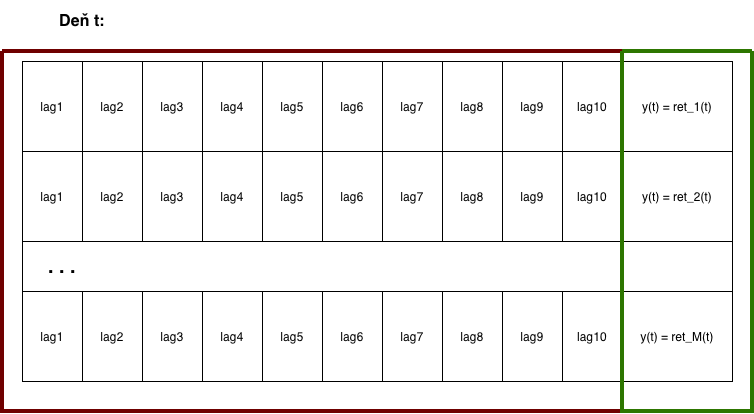

The diagram above was exported from draw.io. Its source (the exported page's mxGraphModel, read from the mxfile embedded in the PNG):
<mxGraphModel dx="946" dy="766" grid="1" gridSize="10" guides="1" tooltips="1" connect="1" arrows="1" fold="1" page="1" pageScale="1" pageWidth="827" pageHeight="1169" math="0" shadow="0" adaptiveColors="none">
  <root>
    <mxCell id="0" />
    <mxCell id="1" parent="0" />
    <mxCell id="t6KxmuwzhOQG_O-KMMas-1" parent="1" style="rounded=0;whiteSpace=wrap;html=1;" value="" vertex="1">
      <mxGeometry height="320" width="710" x="470" y="210" as="geometry" />
    </mxCell>
    <mxCell id="t6KxmuwzhOQG_O-KMMas-2" parent="1" style="rounded=0;whiteSpace=wrap;html=1;" value="" vertex="1">
      <mxGeometry height="90" width="520" x="470" y="210" as="geometry" />
    </mxCell>
    <mxCell id="t6KxmuwzhOQG_O-KMMas-3" parent="1" style="rounded=0;whiteSpace=wrap;html=1;" value="" vertex="1">
      <mxGeometry height="90" width="700" x="470" y="300" as="geometry" />
    </mxCell>
    <mxCell id="t6KxmuwzhOQG_O-KMMas-4" parent="1" style="text;html=1;whiteSpace=wrap;strokeColor=none;fillColor=none;align=center;verticalAlign=middle;rounded=0;" value="&lt;font style=&quot;font-size: 20px;&quot;&gt;&lt;b&gt;. . .&lt;/b&gt;&lt;/font&gt;" vertex="1">
      <mxGeometry height="30" width="60" x="480" y="400" as="geometry" />
    </mxCell>
    <mxCell id="t6KxmuwzhOQG_O-KMMas-5" parent="1" style="rounded=0;whiteSpace=wrap;html=1;" value="" vertex="1">
      <mxGeometry height="90" width="710" x="470" y="440" as="geometry" />
    </mxCell>
    <mxCell id="t6KxmuwzhOQG_O-KMMas-6" parent="1" style="rounded=0;whiteSpace=wrap;html=1;" value="lag1" vertex="1">
      <mxGeometry height="90" width="60" x="470" y="210" as="geometry" />
    </mxCell>
    <mxCell id="t6KxmuwzhOQG_O-KMMas-7" parent="1" style="rounded=0;whiteSpace=wrap;html=1;" value="lag2" vertex="1">
      <mxGeometry height="90" width="60" x="530" y="210" as="geometry" />
    </mxCell>
    <mxCell id="t6KxmuwzhOQG_O-KMMas-8" parent="1" style="rounded=0;whiteSpace=wrap;html=1;" value="lag3" vertex="1">
      <mxGeometry height="90" width="60" x="590" y="210" as="geometry" />
    </mxCell>
    <mxCell id="t6KxmuwzhOQG_O-KMMas-9" parent="1" style="rounded=0;whiteSpace=wrap;html=1;" value="lag4" vertex="1">
      <mxGeometry height="90" width="60" x="650" y="210" as="geometry" />
    </mxCell>
    <mxCell id="t6KxmuwzhOQG_O-KMMas-10" parent="1" style="rounded=0;whiteSpace=wrap;html=1;" value="lag5" vertex="1">
      <mxGeometry height="90" width="60" x="710" y="210" as="geometry" />
    </mxCell>
    <mxCell id="t6KxmuwzhOQG_O-KMMas-11" parent="1" style="rounded=0;whiteSpace=wrap;html=1;" value="lag6" vertex="1">
      <mxGeometry height="90" width="60" x="770" y="210" as="geometry" />
    </mxCell>
    <mxCell id="t6KxmuwzhOQG_O-KMMas-12" parent="1" style="rounded=0;whiteSpace=wrap;html=1;" value="lag7" vertex="1">
      <mxGeometry height="90" width="60" x="830" y="210" as="geometry" />
    </mxCell>
    <mxCell id="t6KxmuwzhOQG_O-KMMas-13" parent="1" style="rounded=0;whiteSpace=wrap;html=1;" value="lag8" vertex="1">
      <mxGeometry height="90" width="60" x="890" y="210" as="geometry" />
    </mxCell>
    <mxCell id="t6KxmuwzhOQG_O-KMMas-14" parent="1" style="rounded=0;whiteSpace=wrap;html=1;" value="lag9" vertex="1">
      <mxGeometry height="90" width="60" x="950" y="210" as="geometry" />
    </mxCell>
    <mxCell id="t6KxmuwzhOQG_O-KMMas-15" parent="1" style="rounded=0;whiteSpace=wrap;html=1;" value="lag10" vertex="1">
      <mxGeometry height="90" width="60" x="1010" y="210" as="geometry" />
    </mxCell>
    <mxCell id="t6KxmuwzhOQG_O-KMMas-16" parent="1" style="rounded=0;whiteSpace=wrap;html=1;" value="y(t) = ret_1(t)" vertex="1">
      <mxGeometry height="90" width="110" x="1070" y="210" as="geometry" />
    </mxCell>
    <mxCell id="t6KxmuwzhOQG_O-KMMas-17" parent="1" style="rounded=0;whiteSpace=wrap;html=1;" value="lag1" vertex="1">
      <mxGeometry height="90" width="60" x="470" y="300" as="geometry" />
    </mxCell>
    <mxCell id="t6KxmuwzhOQG_O-KMMas-18" parent="1" style="rounded=0;whiteSpace=wrap;html=1;" value="lag2" vertex="1">
      <mxGeometry height="90" width="60" x="530" y="300" as="geometry" />
    </mxCell>
    <mxCell id="t6KxmuwzhOQG_O-KMMas-19" parent="1" style="rounded=0;whiteSpace=wrap;html=1;" value="lag3" vertex="1">
      <mxGeometry height="90" width="60" x="590" y="300" as="geometry" />
    </mxCell>
    <mxCell id="t6KxmuwzhOQG_O-KMMas-20" parent="1" style="rounded=0;whiteSpace=wrap;html=1;" value="lag4" vertex="1">
      <mxGeometry height="90" width="60" x="650" y="300" as="geometry" />
    </mxCell>
    <mxCell id="t6KxmuwzhOQG_O-KMMas-21" parent="1" style="rounded=0;whiteSpace=wrap;html=1;" value="lag5" vertex="1">
      <mxGeometry height="90" width="60" x="710" y="300" as="geometry" />
    </mxCell>
    <mxCell id="t6KxmuwzhOQG_O-KMMas-22" parent="1" style="rounded=0;whiteSpace=wrap;html=1;" value="lag6" vertex="1">
      <mxGeometry height="90" width="60" x="770" y="300" as="geometry" />
    </mxCell>
    <mxCell id="t6KxmuwzhOQG_O-KMMas-23" parent="1" style="rounded=0;whiteSpace=wrap;html=1;" value="lag7" vertex="1">
      <mxGeometry height="90" width="60" x="830" y="300" as="geometry" />
    </mxCell>
    <mxCell id="t6KxmuwzhOQG_O-KMMas-24" parent="1" style="rounded=0;whiteSpace=wrap;html=1;" value="lag8" vertex="1">
      <mxGeometry height="90" width="60" x="890" y="300" as="geometry" />
    </mxCell>
    <mxCell id="t6KxmuwzhOQG_O-KMMas-25" parent="1" style="rounded=0;whiteSpace=wrap;html=1;" value="lag9" vertex="1">
      <mxGeometry height="90" width="60" x="950" y="300" as="geometry" />
    </mxCell>
    <mxCell id="t6KxmuwzhOQG_O-KMMas-26" parent="1" style="rounded=0;whiteSpace=wrap;html=1;" value="lag10" vertex="1">
      <mxGeometry height="90" width="60" x="1010" y="300" as="geometry" />
    </mxCell>
    <mxCell id="t6KxmuwzhOQG_O-KMMas-27" parent="1" style="rounded=0;whiteSpace=wrap;html=1;" value="y(t) = ret_2(t)" vertex="1">
      <mxGeometry height="90" width="110" x="1070" y="300" as="geometry" />
    </mxCell>
    <mxCell id="t6KxmuwzhOQG_O-KMMas-28" parent="1" style="rounded=0;whiteSpace=wrap;html=1;" value="y(t) = ret_M(t)" vertex="1">
      <mxGeometry height="90" width="110" x="1070" y="440" as="geometry" />
    </mxCell>
    <mxCell id="t6KxmuwzhOQG_O-KMMas-29" parent="1" style="rounded=0;whiteSpace=wrap;html=1;" value="lag10" vertex="1">
      <mxGeometry height="90" width="60" x="1010" y="440" as="geometry" />
    </mxCell>
    <mxCell id="t6KxmuwzhOQG_O-KMMas-30" parent="1" style="rounded=0;whiteSpace=wrap;html=1;" value="lag9" vertex="1">
      <mxGeometry height="90" width="60" x="950" y="440" as="geometry" />
    </mxCell>
    <mxCell id="t6KxmuwzhOQG_O-KMMas-31" parent="1" style="rounded=0;whiteSpace=wrap;html=1;" value="lag8" vertex="1">
      <mxGeometry height="90" width="60" x="890" y="440" as="geometry" />
    </mxCell>
    <mxCell id="t6KxmuwzhOQG_O-KMMas-32" parent="1" style="rounded=0;whiteSpace=wrap;html=1;" value="lag7" vertex="1">
      <mxGeometry height="90" width="60" x="830" y="440" as="geometry" />
    </mxCell>
    <mxCell id="t6KxmuwzhOQG_O-KMMas-33" parent="1" style="rounded=0;whiteSpace=wrap;html=1;" value="lag6" vertex="1">
      <mxGeometry height="90" width="60" x="770" y="440" as="geometry" />
    </mxCell>
    <mxCell id="t6KxmuwzhOQG_O-KMMas-34" parent="1" style="rounded=0;whiteSpace=wrap;html=1;" value="lag5" vertex="1">
      <mxGeometry height="90" width="60" x="710" y="440" as="geometry" />
    </mxCell>
    <mxCell id="t6KxmuwzhOQG_O-KMMas-35" parent="1" style="rounded=0;whiteSpace=wrap;html=1;" value="lag4" vertex="1">
      <mxGeometry height="90" width="60" x="650" y="440" as="geometry" />
    </mxCell>
    <mxCell id="t6KxmuwzhOQG_O-KMMas-36" parent="1" style="rounded=0;whiteSpace=wrap;html=1;" value="lag3" vertex="1">
      <mxGeometry height="90" width="60" x="590" y="440" as="geometry" />
    </mxCell>
    <mxCell id="t6KxmuwzhOQG_O-KMMas-37" parent="1" style="rounded=0;whiteSpace=wrap;html=1;" value="lag2" vertex="1">
      <mxGeometry height="90" width="60" x="530" y="440" as="geometry" />
    </mxCell>
    <mxCell id="t6KxmuwzhOQG_O-KMMas-38" parent="1" style="rounded=0;whiteSpace=wrap;html=1;" value="lag1" vertex="1">
      <mxGeometry height="90" width="60" x="470" y="440" as="geometry" />
    </mxCell>
    <mxCell id="t6KxmuwzhOQG_O-KMMas-39" parent="1" style="text;html=1;whiteSpace=wrap;strokeColor=none;fillColor=none;align=center;verticalAlign=middle;rounded=0;strokeWidth=10;" value="&lt;p class=&quot;p1&quot; style=&quot;caret-color: rgb(0, 0, 0); text-align: start;&quot;&gt;&lt;span style=&quot;color: light-dark(rgb(0, 0, 0), rgb(237, 227, 234));&quot;&gt;&lt;b&gt;&lt;font style=&quot;font-size: 16px;&quot;&gt;Deň t:&lt;/font&gt;&lt;/b&gt;&lt;/span&gt;&lt;/p&gt;" vertex="1">
      <mxGeometry height="40" width="100" x="480" y="150" as="geometry" />
    </mxCell>
    <mxCell id="t6KxmuwzhOQG_O-KMMas-40" parent="1" style="swimlane;startSize=0;fillColor=#a20025;fontColor=#ffffff;strokeColor=#6F0000;strokeWidth=4;" value="" vertex="1">
      <mxGeometry height="360" width="620" x="450" y="200" as="geometry" />
    </mxCell>
    <mxCell id="t6KxmuwzhOQG_O-KMMas-41" parent="1" style="swimlane;startSize=0;fillColor=#60a917;fontColor=#ffffff;strokeColor=#2D7600;strokeWidth=4;" value="" vertex="1">
      <mxGeometry height="360" width="130" x="1070" y="200" as="geometry" />
    </mxCell>
  </root>
</mxGraphModel>